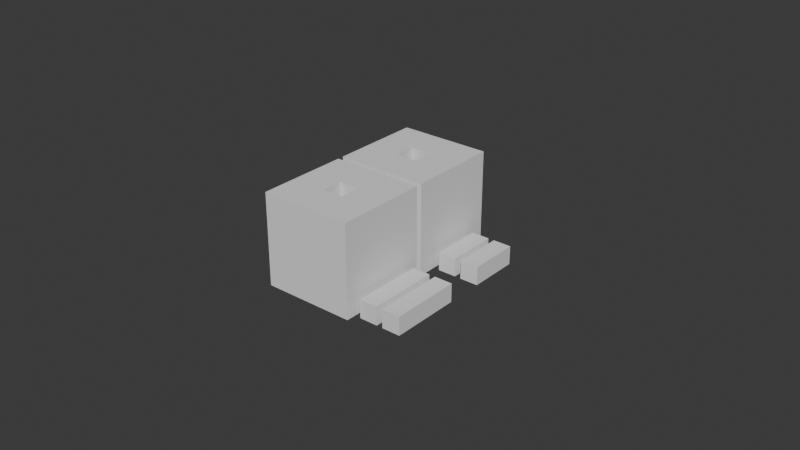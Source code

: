 # Source: bases_to_print_v5.blend  (saved by Blender 5.1.30; exported with 4.5.12 LTS)
import bpy
from mathutils import Matrix  # noqa: F401  (used for matrix-valued properties, if any)

bpy.ops.wm.read_factory_settings(use_empty=True)
scene = bpy.context.scene
scene.name = 'Scene'

# ---- world
world_world = bpy.data.worlds.new('World'); scene.world = world_world
world_world.use_nodes = True; world_world.node_tree.nodes.clear()
_N = world_world.node_tree.nodes; _L = world_world.node_tree.links
n0 = _N.new('ShaderNodeOutputWorld'); n0.name = 'World Output'; n0.location = (200, 100)
n1 = _N.new('ShaderNodeBackground'); n1.name = 'Background'; n1.location = (-200, 100)
n1.inputs[0].default_value = (0.05088, 0.05088, 0.05088, 1.0)
_L.new(n1.outputs[0], n0.inputs[0])
n0.is_active_output = True
world_world.color = (0.05088, 0.05088, 0.05088)
world_world.sun_shadow_jitter_overblur = 0.0

# ---- meshes
me_cube_002 = bpy.data.meshes.new('Cube.002')
me_cube_002.from_pydata([(-0.02735, -0.03078, -0.008946), (-0.01585, -0.01928, -0.007946), (-0.02735, -0.03078, 0.02105), (-0.02735, -0.0007826, -0.008946), (-0.01585, -0.01228, -0.007946), (-0.02735, -0.0007826, 0.02105), (0.002648, -0.03078, -0.008946), (-0.008852, -0.01928, -0.007946), (0.002648, -0.03078, 0.02105), (0.002648, -0.0007826, -0.008946), (-0.008852, -0.01228, -0.007946), (0.002648, -0.0007826, 0.02105), (-0.01235, -0.0007826, -0.008946), (-0.01585, -0.01578, -0.007946), (-0.01235, -0.0007826, 0.02105), (-0.01235, -0.03078, -0.008946), (-0.008852, -0.01578, -0.007946), (-0.01235, -0.03078, 0.02105), (-0.02735, -0.01578, -0.008946), (-0.01235, -0.01228, -0.007946), (-0.02735, -0.01578, 0.02105), (0.002648, -0.01578, -0.008946), (-0.01235, -0.01928, -0.007946), (0.002648, -0.01578, 0.02105), (-0.01235, -0.01578, -0.008946), (-0.01235, -0.01578, -0.007946), (-0.01585, -0.01578, 0.02105), (-0.01235, -0.01928, 0.02105), (-0.01585, -0.01928, 0.02105), (-0.008852, -0.01578, 0.02105), (-0.008852, -0.01928, 0.02105), (-0.01235, -0.01228, 0.02105), (-0.008852, -0.01228, 0.02105), (-0.01585, -0.01228, 0.02105), (0.01067, -0.004705, -0.008946), (0.01067, -0.02771, -0.008946), (0.004666, -0.004705, -0.008946), (0.004666, -0.02771, -0.008946), (0.01067, -0.004705, -0.002946), (0.01067, -0.02771, -0.002946), (0.004666, -0.004705, -0.002946), (0.004666, -0.02771, -0.002946), (0.004666, -0.004705, -0.005946), (0.004666, -0.02771, -0.005946), (0.01067, -0.004705, -0.005946), (0.01067, -0.02771, -0.005946), (0.007666, -0.004705, -0.008946), (0.007666, -0.02771, -0.008946), (0.007666, -0.004705, -0.002946), (0.007666, -0.02771, -0.002946), (0.007666, -0.02771, -0.005946), (0.007666, -0.004705, -0.005946), (0.01867, -0.004705, -0.008946), (0.01867, -0.02771, -0.008946), (0.01267, -0.004705, -0.008946), (0.01267, -0.02771, -0.008946), (0.01867, -0.004705, -0.002946), (0.01867, -0.02771, -0.002946), (0.01267, -0.004705, -0.002946), (0.01267, -0.02771, -0.002946), (0.01267, -0.004705, -0.005946), (0.01267, -0.02771, -0.005946), (0.01867, -0.004705, -0.005946), (0.01867, -0.02771, -0.005946), (0.01567, -0.004705, -0.008946), (0.01567, -0.02771, -0.008946), (0.01567, -0.004705, -0.002946), (0.01567, -0.02771, -0.002946), (0.01567, -0.02771, -0.005946), (0.01567, -0.004705, -0.005946), (0.01067, 0.02404, -0.008946), (0.01067, 0.007545, -0.008946), (0.004666, 0.02404, -0.008946), (0.004666, 0.007545, -0.008946), (0.01067, 0.02404, -0.002946), (0.01067, 0.007545, -0.002946), (0.004666, 0.02404, -0.002946), (0.004666, 0.007545, -0.002946), (0.004666, 0.02404, -0.005946), (0.004666, 0.007545, -0.005946), (0.01067, 0.02404, -0.005946), (0.01067, 0.007545, -0.005946), (0.007666, 0.02404, -0.008946), (0.007666, 0.007545, -0.008946), (0.007666, 0.02404, -0.002946), (0.007666, 0.007545, -0.002946), (0.007666, 0.007545, -0.005946), (0.007666, 0.02404, -0.005946), (0.01867, 0.02404, -0.008946), (0.01867, 0.007545, -0.008946), (0.01267, 0.02404, -0.008946), (0.01267, 0.007545, -0.008946), (0.01867, 0.02404, -0.002946), (0.01867, 0.007545, -0.002946), (0.01267, 0.02404, -0.002946), (0.01267, 0.007545, -0.002946), (0.01267, 0.02404, -0.005946), (0.01267, 0.007545, -0.005946), (0.01867, 0.02404, -0.005946), (0.01867, 0.007545, -0.005946), (0.01567, 0.02404, -0.008946), (0.01567, 0.007545, -0.008946), (0.01567, 0.02404, -0.002946), (0.01567, 0.007545, -0.002946), (0.01567, 0.007545, -0.005946), (0.01567, 0.02404, -0.005946), (-0.02735, 0.001217, -0.008946), (-0.01585, 0.01272, -0.001446), (-0.02735, 0.001217, 0.02105), (-0.02735, 0.03122, -0.008946), (-0.01585, 0.01972, -0.001446), (-0.02735, 0.03122, 0.02105), (0.002648, 0.001217, -0.008946), (-0.008852, 0.01272, -0.001446), (0.002648, 0.001217, 0.02105), (0.002648, 0.03122, -0.008946), (-0.008852, 0.01972, -0.001446), (0.002648, 0.03122, 0.02105), (-0.01235, 0.03122, -0.008946), (-0.01585, 0.01622, -0.001446), (-0.01235, 0.03122, 0.02105), (-0.01235, 0.001217, -0.008946), (-0.008852, 0.01622, -0.001446), (-0.01235, 0.001217, 0.02105), (-0.02735, 0.01622, -0.008946), (-0.01235, 0.01972, -0.001446), (-0.02735, 0.01622, 0.02105), (0.002648, 0.01622, -0.008946), (-0.01235, 0.01272, -0.001446), (0.002648, 0.01622, 0.02105), (-0.01235, 0.01622, -0.008946), (-0.01235, 0.01622, -0.001446), (-0.01585, 0.01622, 0.02105), (-0.01235, 0.01272, 0.02105), (-0.01585, 0.01272, 0.02105), (-0.008852, 0.01622, 0.02105), (-0.008852, 0.01272, 0.02105), (-0.01235, 0.01972, 0.02105), (-0.008852, 0.01972, 0.02105), (-0.01585, 0.01972, 0.02105)], [], [(18, 20, 5, 3), (12, 14, 11, 9), (21, 23, 8, 6), (15, 17, 2, 0), (24, 21, 6, 15), (20, 2, 17, 27, 28, 26), (27, 17, 8, 23, 29, 30), (18, 24, 15, 0), (6, 8, 17, 15), (3, 5, 14, 12), (3, 12, 24, 18), (29, 23, 11, 14, 31, 32), (31, 14, 5, 20, 26, 33), (12, 9, 21, 24), (9, 11, 23, 21), (0, 2, 20, 18), (26, 13, 4, 33), (31, 19, 10, 32), (16, 7, 30, 29), (22, 1, 28, 27), (25, 22, 7, 16), (19, 25, 16, 10), (10, 16, 29, 32), (28, 1, 13, 26), (4, 13, 25, 19), (13, 1, 22, 25), (7, 22, 27, 30), (33, 4, 19, 31), (46, 47, 37, 36), (42, 43, 41, 40), (48, 49, 39, 38), (44, 45, 35, 34), (51, 48, 38, 44), (50, 47, 35, 45), (49, 50, 45, 39), (46, 51, 44, 34), (38, 39, 45, 44), (36, 37, 43, 42), (36, 42, 51, 46), (41, 43, 50, 49), (43, 37, 47, 50), (42, 40, 48, 51), (40, 41, 49, 48), (34, 35, 47, 46), (64, 65, 55, 54), (60, 61, 59, 58), (66, 67, 57, 56), (62, 63, 53, 52), (69, 66, 56, 62), (68, 65, 53, 63), (67, 68, 63, 57), (64, 69, 62, 52), (56, 57, 63, 62), (54, 55, 61, 60), (54, 60, 69, 64), (59, 61, 68, 67), (61, 55, 65, 68), (60, 58, 66, 69), (58, 59, 67, 66), (52, 53, 65, 64), (82, 83, 73, 72), (78, 79, 77, 76), (84, 85, 75, 74), (80, 81, 71, 70), (87, 84, 74, 80), (86, 83, 71, 81), (85, 86, 81, 75), (82, 87, 80, 70), (74, 75, 81, 80), (72, 73, 79, 78), (72, 78, 87, 82), (77, 79, 86, 85), (79, 73, 83, 86), (78, 76, 84, 87), (76, 77, 85, 84), (70, 71, 83, 82), (100, 101, 91, 90), (96, 97, 95, 94), (102, 103, 93, 92), (98, 99, 89, 88), (105, 102, 92, 98), (104, 101, 89, 99), (103, 104, 99, 93), (100, 105, 98, 88), (92, 93, 99, 98), (90, 91, 97, 96), (90, 96, 105, 100), (95, 97, 104, 103), (97, 91, 101, 104), (96, 94, 102, 105), (94, 95, 103, 102), (88, 89, 101, 100), (124, 126, 111, 109), (118, 120, 117, 115), (127, 129, 114, 112), (121, 123, 108, 106), (130, 127, 112, 121), (126, 108, 123, 133, 134, 132), (133, 123, 114, 129, 135, 136), (124, 130, 121, 106), (112, 114, 123, 121), (109, 111, 120, 118), (109, 118, 130, 124), (135, 129, 117, 120, 137, 138), (137, 120, 111, 126, 132, 139), (118, 115, 127, 130), (115, 117, 129, 127), (106, 108, 126, 124), (132, 119, 110, 139), (137, 125, 116, 138), (122, 113, 136, 135), (128, 107, 134, 133), (131, 128, 113, 122), (125, 131, 122, 116), (116, 122, 135, 138), (134, 107, 119, 132), (110, 119, 131, 125), (119, 107, 128, 131), (113, 128, 133, 136), (139, 110, 125, 137)])
_uv = me_cube_002.uv_layers.new(name='UVMap')
_uv.uv.foreach_set('vector', [0.375, 0.125, 0.625, 0.125, 0.625, 0.25, 0.375, 0.25, 0.375, 0.375, 0.625, 0.375, 0.625, 0.5, 0.375, 0.5, 0.375, 0.625, 0.625, 0.625, 0.625, 0.75, 0.375, 0.75, 0.375, 0.875, 0.625, 0.875, 0.625, 1.0, 0.375, 1.0, 0.25, 0.625, 0.375, 0.625, 0.375, 0.75, 0.25, 0.75, 0.875, 0.625, 0.875, 0.75, 0.75, 0.75, 0.75, 0.6542, 0.7792, 0.6542, 0.7792, 0.625, 0.75, 0.6542, 0.75, 0.75, 0.625, 0.75, 0.625, 0.625, 0.7208, 0.625, 0.7208, 0.6542, 0.125, 0.625, 0.25, 0.625, 0.25, 0.75, 0.125, 0.75, 0.375, 0.75, 0.625, 0.75, 0.625, 0.875, 0.375, 0.875, 0.375, 0.25, 0.625, 0.25, 0.625, 0.375, 0.375, 0.375, 0.125, 0.5, 0.25, 0.5, 0.25, 0.625, 0.125, 0.625, 0.7208, 0.625, 0.625, 0.625, 0.625, 0.5, 0.75, 0.5, 0.75, 0.5958, 0.7208, 0.5958, 0.75, 0.5958, 0.75, 0.5, 0.875, 0.5, 0.875, 0.625, 0.7792, 0.625, 0.7792, 0.5958, 0.25, 0.5, 0.375, 0.5, 0.375, 0.625, 0.25, 0.625, 0.375, 0.5, 0.625, 0.5, 0.625, 0.625, 0.375, 0.625, 0.375, 0.0, 0.625, 0.0, 0.625, 0.125, 0.375, 0.125, 0.5, 0.125, 0.375, 0.125, 0.375, 0.25, 0.5, 0.25, 0.5, 0.375, 0.375, 0.375, 0.375, 0.5, 0.5, 0.5, 0.375, 0.625, 0.375, 0.75, 0.5, 0.75, 0.5, 0.625, 0.375, 0.875, 0.375, 1.0, 0.5, 1.0, 0.5, 0.875, 0.25, 0.625, 0.25, 0.75, 0.375, 0.75, 0.375, 0.625, 0.25, 0.5, 0.25, 0.625, 0.375, 0.625, 0.375, 0.5, 0.375, 0.5, 0.375, 0.625, 0.5, 0.625, 0.5, 0.5, 0.5, 0.0, 0.375, 0.0, 0.375, 0.125, 0.5, 0.125, 0.125, 0.5, 0.125, 0.625, 0.25, 0.625, 0.25, 0.5, 0.125, 0.625, 0.125, 0.75, 0.25, 0.75, 0.25, 0.625, 0.375, 0.75, 0.375, 0.875, 0.5, 0.875, 0.5, 0.75, 0.5, 0.25, 0.375, 0.25, 0.375, 0.375, 0.5, 0.375, 0.375, 0.125, 0.625, 0.125, 0.625, 0.25, 0.375, 0.25, 0.375, 0.375, 0.625, 0.375, 0.625, 0.5, 0.375, 0.5, 0.375, 0.625, 0.625, 0.625, 0.625, 0.75, 0.375, 0.75, 0.375, 0.875, 0.625, 0.875, 0.625, 1.0, 0.375, 1.0, 0.25, 0.625, 0.375, 0.625, 0.375, 0.75, 0.25, 0.75, 0.75, 0.625, 0.875, 0.625, 0.875, 0.75, 0.75, 0.75, 0.625, 0.625, 0.75, 0.625, 0.75, 0.75, 0.625, 0.75, 0.125, 0.625, 0.25, 0.625, 0.25, 0.75, 0.125, 0.75, 0.375, 0.75, 0.625, 0.75, 0.625, 0.875, 0.375, 0.875, 0.375, 0.25, 0.625, 0.25, 0.625, 0.375, 0.375, 0.375, 0.125, 0.5, 0.25, 0.5, 0.25, 0.625, 0.125, 0.625, 0.625, 0.5, 0.75, 0.5, 0.75, 0.625, 0.625, 0.625, 0.75, 0.5, 0.875, 0.5, 0.875, 0.625, 0.75, 0.625, 0.25, 0.5, 0.375, 0.5, 0.375, 0.625, 0.25, 0.625, 0.375, 0.5, 0.625, 0.5, 0.625, 0.625, 0.375, 0.625, 0.375, 0.0, 0.625, 0.0, 0.625, 0.125, 0.375, 0.125, 0.375, 0.125, 0.625, 0.125, 0.625, 0.25, 0.375, 0.25, 0.375, 0.375, 0.625, 0.375, 0.625, 0.5, 0.375, 0.5, 0.375, 0.625, 0.625, 0.625, 0.625, 0.75, 0.375, 0.75, 0.375, 0.875, 0.625, 0.875, 0.625, 1.0, 0.375, 1.0, 0.25, 0.625, 0.375, 0.625, 0.375, 0.75, 0.25, 0.75, 0.75, 0.625, 0.875, 0.625, 0.875, 0.75, 0.75, 0.75, 0.625, 0.625, 0.75, 0.625, 0.75, 0.75, 0.625, 0.75, 0.125, 0.625, 0.25, 0.625, 0.25, 0.75, 0.125, 0.75, 0.375, 0.75, 0.625, 0.75, 0.625, 0.875, 0.375, 0.875, 0.375, 0.25, 0.625, 0.25, 0.625, 0.375, 0.375, 0.375, 0.125, 0.5, 0.25, 0.5, 0.25, 0.625, 0.125, 0.625, 0.625, 0.5, 0.75, 0.5, 0.75, 0.625, 0.625, 0.625, 0.75, 0.5, 0.875, 0.5, 0.875, 0.625, 0.75, 0.625, 0.25, 0.5, 0.375, 0.5, 0.375, 0.625, 0.25, 0.625, 0.375, 0.5, 0.625, 0.5, 0.625, 0.625, 0.375, 0.625, 0.375, 0.0, 0.625, 0.0, 0.625, 0.125, 0.375, 0.125, 0.375, 0.125, 0.625, 0.125, 0.625, 0.25, 0.375, 0.25, 0.375, 0.375, 0.625, 0.375, 0.625, 0.5, 0.375, 0.5, 0.375, 0.625, 0.625, 0.625, 0.625, 0.75, 0.375, 0.75, 0.375, 0.875, 0.625, 0.875, 0.625, 1.0, 0.375, 1.0, 0.25, 0.625, 0.375, 0.625, 0.375, 0.75, 0.25, 0.75, 0.75, 0.625, 0.875, 0.625, 0.875, 0.75, 0.75, 0.75, 0.625, 0.625, 0.75, 0.625, 0.75, 0.75, 0.625, 0.75, 0.125, 0.625, 0.25, 0.625, 0.25, 0.75, 0.125, 0.75, 0.375, 0.75, 0.625, 0.75, 0.625, 0.875, 0.375, 0.875, 0.375, 0.25, 0.625, 0.25, 0.625, 0.375, 0.375, 0.375, 0.125, 0.5, 0.25, 0.5, 0.25, 0.625, 0.125, 0.625, 0.625, 0.5, 0.75, 0.5, 0.75, 0.625, 0.625, 0.625, 0.75, 0.5, 0.875, 0.5, 0.875, 0.625, 0.75, 0.625, 0.25, 0.5, 0.375, 0.5, 0.375, 0.625, 0.25, 0.625, 0.375, 0.5, 0.625, 0.5, 0.625, 0.625, 0.375, 0.625, 0.375, 0.0, 0.625, 0.0, 0.625, 0.125, 0.375, 0.125, 0.375, 0.125, 0.625, 0.125, 0.625, 0.25, 0.375, 0.25, 0.375, 0.375, 0.625, 0.375, 0.625, 0.5, 0.375, 0.5, 0.375, 0.625, 0.625, 0.625, 0.625, 0.75, 0.375, 0.75, 0.375, 0.875, 0.625, 0.875, 0.625, 1.0, 0.375, 1.0, 0.25, 0.625, 0.375, 0.625, 0.375, 0.75, 0.25, 0.75, 0.75, 0.625, 0.875, 0.625, 0.875, 0.75, 0.75, 0.75, 0.625, 0.625, 0.75, 0.625, 0.75, 0.75, 0.625, 0.75, 0.125, 0.625, 0.25, 0.625, 0.25, 0.75, 0.125, 0.75, 0.375, 0.75, 0.625, 0.75, 0.625, 0.875, 0.375, 0.875, 0.375, 0.25, 0.625, 0.25, 0.625, 0.375, 0.375, 0.375, 0.125, 0.5, 0.25, 0.5, 0.25, 0.625, 0.125, 0.625, 0.625, 0.5, 0.75, 0.5, 0.75, 0.625, 0.625, 0.625, 0.75, 0.5, 0.875, 0.5, 0.875, 0.625, 0.75, 0.625, 0.25, 0.5, 0.375, 0.5, 0.375, 0.625, 0.25, 0.625, 0.375, 0.5, 0.625, 0.5, 0.625, 0.625, 0.375, 0.625, 0.375, 0.0, 0.625, 0.0, 0.625, 0.125, 0.375, 0.125, 0.375, 0.125, 0.625, 0.125, 0.625, 0.25, 0.375, 0.25, 0.375, 0.375, 0.625, 0.375, 0.625, 0.5, 0.375, 0.5, 0.375, 0.625, 0.625, 0.625, 0.625, 0.75, 0.375, 0.75, 0.375, 0.875, 0.625, 0.875, 0.625, 1.0, 0.375, 1.0, 0.25, 0.625, 0.375, 0.625, 0.375, 0.75, 0.25, 0.75, 0.875, 0.625, 0.875, 0.75, 0.75, 0.75, 0.75, 0.6542, 0.7792, 0.6542, 0.7792, 0.625, 0.75, 0.6542, 0.75, 0.75, 0.625, 0.75, 0.625, 0.625, 0.7208, 0.625, 0.7208, 0.6542, 0.125, 0.625, 0.25, 0.625, 0.25, 0.75, 0.125, 0.75, 0.375, 0.75, 0.625, 0.75, 0.625, 0.875, 0.375, 0.875, 0.375, 0.25, 0.625, 0.25, 0.625, 0.375, 0.375, 0.375, 0.125, 0.5, 0.25, 0.5, 0.25, 0.625, 0.125, 0.625, 0.7208, 0.625, 0.625, 0.625, 0.625, 0.5, 0.75, 0.5, 0.75, 0.5958, 0.7208, 0.5958, 0.75, 0.5958, 0.75, 0.5, 0.875, 0.5, 0.875, 0.625, 0.7792, 0.625, 0.7792, 0.5958, 0.25, 0.5, 0.375, 0.5, 0.375, 0.625, 0.25, 0.625, 0.375, 0.5, 0.625, 0.5, 0.625, 0.625, 0.375, 0.625, 0.375, 0.0, 0.625, 0.0, 0.625, 0.125, 0.375, 0.125, 0.4875, 0.125, 0.375, 0.125, 0.375, 0.25, 0.4875, 0.25, 0.4875, 0.375, 0.375, 0.375, 0.375, 0.5, 0.4875, 0.5, 0.375, 0.625, 0.375, 0.75, 0.4875, 0.75, 0.4875, 0.625, 0.375, 0.875, 0.375, 1.0, 0.4875, 1.0, 0.4875, 0.875, 0.25, 0.625, 0.25, 0.75, 0.375, 0.75, 0.375, 0.625, 0.25, 0.5, 0.25, 0.625, 0.375, 0.625, 0.375, 0.5, 0.375, 0.5, 0.375, 0.625, 0.4875, 0.625, 0.4875, 0.5, 0.4875, 0.0, 0.375, 0.0, 0.375, 0.125, 0.4875, 0.125, 0.125, 0.5, 0.125, 0.625, 0.25, 0.625, 0.25, 0.5, 0.125, 0.625, 0.125, 0.75, 0.25, 0.75, 0.25, 0.625, 0.375, 0.75, 0.375, 0.875, 0.4875, 0.875, 0.4875, 0.75, 0.4875, 0.25, 0.375, 0.25, 0.375, 0.375, 0.4875, 0.375])
me_cube_002.update()

# ---- objects
ob_cubes_001 = bpy.data.objects.new('cubes.001', me_cube_002)

# ---- transforms, parenting, visibility, modifiers, constraints
ob_cubes_001.location = (0.01235, -0.01622, 0.008946)

# ---- collection membership
scene.collection.objects.link(ob_cubes_001)

# ---- scene / render settings (as saved in the file)
scene.frame_start = 1; scene.frame_end = 250; scene.frame_set(1)
scene.render.engine = 'BLENDER_EEVEE_NEXT'
scene.render.bake_bias = 0.0
scene.render.bake_samples = 0
scene.cycles.sampling_pattern = 'TABULATED_SOBOL'
scene.eevee.use_volume_custom_range = False
bpy.context.view_layer.update()

# ---- added for rendering (the .blend has no active camera and no usable light): camera, sun
cam_auto = bpy.data.cameras.new('AutoCamera')
cam_auto.lens = 50.0
cam_auto.sensor_width = 36.0
cam_auto.clip_end = 1000.0
ob_auto_camera = bpy.data.objects.new('AutoCamera', cam_auto)
scene.collection.objects.link(ob_auto_camera)
ob_auto_camera.location = (0.193054, -0.238054, 0.163036)
ob_auto_camera.rotation_euler = (1.09748, -7.21219e-08, 0.694738)
scene.camera = ob_auto_camera
light_auto_sun = bpy.data.lights.new('AutoSun', 'SUN')
light_auto_sun.energy = 3.0
light_auto_sun.angle = 0.0523599
ob_auto_sun = bpy.data.objects.new('AutoSun', light_auto_sun)
scene.collection.objects.link(ob_auto_sun)
ob_auto_sun.rotation_euler = (0.872665, 0.174533, 0.523599)
bpy.context.view_layer.update()
